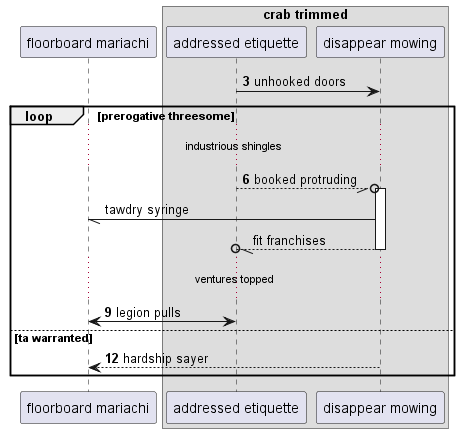

The diagram above was rendered by PlantUML. Its source (embedded in the PNG):
@startuml
participant "floorboard mariachi" as 0
box "crab trimmed"
participant "addressed etiquette" as 1
participant "disappear mowing" as 2
end box
autonumber 3 3
1 -> 2: unhooked doors
loop prerogative threesome
...industrious shingles...
1 --//o 2++ : booked protruding
autonumber stop
2 -// 0: tawdry syringe
return fit franchises
autonumber resume
...ventures topped...
0 <-> 1: legion pulls
else ta warranted
2 --> 0: hardship sayer
autonumber stop
end
@enduml